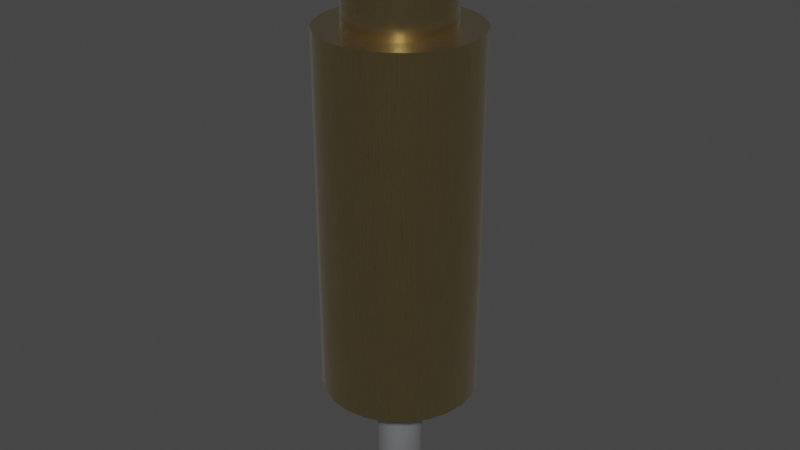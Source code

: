 # Source: 0858-0-15-20-82-14-11-0.blend  (saved by Blender 4.1.23; exported with 4.5.12 LTS)
import bpy
from mathutils import Matrix  # noqa: F401  (used for matrix-valued properties, if any)

bpy.ops.wm.read_factory_settings(use_empty=True)
scene = bpy.context.scene
scene.name = 'Scene'

# ---- collections
col_collection = bpy.data.collections.new('Collection'); scene.collection.children.link(col_collection)

# ---- materials (node trees are filled in below, after node groups)
mat_metal_pins = bpy.data.materials.new('metal_pins')
mat_metal_pins.use_transparent_shadow = False
mat_metal_pins.preview_render_type = 'CUBE'
mat_metal_goldpins_1 = bpy.data.materials.new('metal_goldpins_1')
mat_metal_goldpins_1.alpha_threshold = 0.0
mat_metal_goldpins_1.use_transparent_shadow = False
mat_metal_goldpins_1.preview_render_type = 'CUBE'
mat_metal_goldpins_1.diffuse_color = (0.5, 0.4018, 0.08046, 1.0)
mat_metal_goldpins_1.specular_color = (0.01, 0.05, 0.01)
mat_metal_goldpins_1.roughness = 0.5

# ---- node groups
ng_auto_smooth = bpy.data.node_groups.new('Auto Smooth', 'GeometryNodeTree')
_s = ng_auto_smooth.interface.new_socket(name='Geometry', in_out='OUTPUT', socket_type='NodeSocketGeometry')
_s = ng_auto_smooth.interface.new_socket(name='Geometry', in_out='INPUT', socket_type='NodeSocketGeometry')
_s = ng_auto_smooth.interface.new_socket(name='Angle', in_out='INPUT', socket_type='NodeSocketFloat')
_s.subtype = 'ANGLE'
_s.min_value = 0.0
_s.max_value = 3.142
ng_auto_smooth.is_modifier = True
_N = ng_auto_smooth.nodes; _L = ng_auto_smooth.links
n0 = _N.new('NodeGroupOutput'); n0.name = 'Group Output'; n0.location = (480, -100)
n1 = _N.new('NodeGroupInput'); n1.name = 'Group Input'; n1.location = (-420, -300)
n2 = _N.new('NodeGroupInput'); n2.name = 'Group Input.001'; n2.location = (-60, -100)
n3 = _N.new('GeometryNodeSetShadeSmooth'); n3.name = 'Set Shade Smooth'; n3.location = (120, -100)
n3.domain = 'EDGE'
n4 = _N.new('GeometryNodeSetShadeSmooth'); n4.name = 'Set Shade Smooth.001'; n4.location = (300, -100)
n5 = _N.new('GeometryNodeInputMeshEdgeAngle'); n5.name = 'Edge Angle'; n5.location = (-420, -220)
n6 = _N.new('GeometryNodeInputEdgeSmooth'); n6.name = 'Is Edge Smooth'; n6.location = (-60, -160)
n7 = _N.new('GeometryNodeInputShadeSmooth'); n7.name = 'Is Face Smooth'; n7.location = (-240, -340)
n8 = _N.new('FunctionNodeBooleanMath'); n8.name = 'Boolean Math'; n8.location = (-60, -220)
n9 = _N.new('FunctionNodeCompare'); n9.name = 'Compare'; n9.location = (-240, -180)
n9.operation = 'LESS_EQUAL'
_L.new(n5.outputs[0], n9.inputs[0])
_L.new(n4.outputs[0], n0.inputs[0])
_L.new(n1.outputs[1], n9.inputs[1])
_L.new(n9.outputs[0], n8.inputs[0])
_L.new(n7.outputs[0], n8.inputs[1])
_L.new(n2.outputs[0], n3.inputs[0])
_L.new(n6.outputs[0], n3.inputs[1])
_L.new(n3.outputs[0], n4.inputs[0])
_L.new(n8.outputs[0], n3.inputs[2])
n0.is_active_output = True

# ---- material node trees
mat_metal_pins.use_nodes = True; mat_metal_pins.node_tree.nodes.clear()
_N = mat_metal_pins.node_tree.nodes; _L = mat_metal_pins.node_tree.links
n0 = _N.new('ShaderNodeMapping'); n0.name = 'Mapping'; n0.location = (-1447, -91)
n0.inputs[3].default_value = (4.8, 1.2, 1.1)
n1 = _N.new('ShaderNodeBsdfPrincipled'); n1.name = 'Principled BSDF'; n1.location = (-560, 254)
n1.distribution = 'GGX'
n1.subsurface_method = 'BURLEY'
n1.inputs[1].default_value = 0.7818
n1.inputs[2].default_value = 0.2886
n1.inputs[3].default_value = 1.45
n1.inputs[13].default_value = 0.0
n1.inputs[27].default_value = (0.0, 0.0, 0.0, 1.0)
n1.inputs[28].default_value = 1.0
n2 = _N.new('ShaderNodeOutputMaterial'); n2.name = 'Material Output.002'; n2.location = (-205, 253)
n2.width = 213
n3 = _N.new('ShaderNodeTexNoise'); n3.name = 'Noise Texture.002'; n3.location = (-1228, -73)
n3.inputs[2].default_value = 0.1
n3.inputs[3].default_value = 7.0
n3.inputs[4].default_value = 0.6
n3.inputs[8].default_value = 0.4
n4 = _N.new('ShaderNodeTexCoord'); n4.name = 'Texture Coordinate'; n4.location = (-1636, -116)
n5 = _N.new('ShaderNodeMix'); n5.name = 'Mix.001'; n5.location = (-921, 45)
n5.data_type = 'RGBA'
n5.inputs[6].default_value = (0.9398, 0.9547, 1.0, 1.0)
n5.inputs[7].default_value = (0.13, 0.1259, 0.1359, 1.0)
n6 = _N.new('ShaderNodeBump'); n6.name = 'Bump.001'; n6.location = (-1001, -227)
n6.inputs[0].default_value = 0.05
n6.inputs[1].default_value = 0.01
n6.inputs[2].default_value = 1.0
_L.new(n1.outputs[0], n2.inputs[0])
_L.new(n3.outputs[0], n6.inputs[3])
_L.new(n0.outputs[0], n3.inputs[0])
_L.new(n3.outputs[0], n5.inputs[0])
_L.new(n4.outputs[3], n0.inputs[0])
_L.new(n5.outputs[2], n1.inputs[0])
_L.new(n6.outputs[0], n1.inputs[5])
n2.is_active_output = True
mat_metal_goldpins_1.use_nodes = True; mat_metal_goldpins_1.node_tree.nodes.clear()
_N = mat_metal_goldpins_1.node_tree.nodes; _L = mat_metal_goldpins_1.node_tree.links
n0 = _N.new('ShaderNodeOutputMaterial'); n0.name = 'Material Output'; n0.location = (398, 300)
n1 = _N.new('ShaderNodeBsdfPrincipled'); n1.name = 'Principled BSDF'; n1.location = (108, 300)
n1.distribution = 'GGX'
n1.subsurface_method = 'BURLEY'
n1.inputs[1].default_value = 1.0
n1.inputs[2].default_value = 0.1841
n1.inputs[3].default_value = 1.45
n1.inputs[8].default_value = 1.0
n1.inputs[10].default_value = 0.02727
n1.inputs[13].default_value = 0.475
n1.inputs[20].default_value = 0.2891
n1.inputs[24].default_value = 0.03545
n1.inputs[27].default_value = (0.0, 0.0, 0.0, 1.0)
n1.inputs[28].default_value = 1.0
n2 = _N.new('ShaderNodeMapping'); n2.name = 'Mapping'; n2.location = (-783, 233)
n2.vector_type = 'VECTOR'
n2.inputs[3].default_value = (29.8, 40.0, 1.0)
n3 = _N.new('ShaderNodeTexCoord'); n3.name = 'Texture Coordinate'; n3.location = (-1071, 295)
n4 = _N.new('ShaderNodeTexNoise'); n4.name = 'Noise Texture'; n4.location = (-553, 188)
n4.inputs[3].default_value = 13.2
n4.inputs[4].default_value = 0.8833
n4.inputs[8].default_value = 4.0
n5 = _N.new('ShaderNodeValToRGB'); n5.name = 'ColorRamp'; n5.location = (-286, 264)
while len(n5.color_ramp.elements) > 1: n5.color_ramp.elements.remove(n5.color_ramp.elements[-1])
n5.color_ramp.elements[0].position = 0.3295; n5.color_ramp.elements[0].color = (0.9756, 0.7616, 0.4151, 1.0)
_e = n5.color_ramp.elements.new(0.8); _e.color = (0.2997, 0.2211, 0.05513, 1.0)
n6 = _N.new('ShaderNodeMix'); n6.name = 'Mix'; n6.location = (-62, 180)
n6.data_type = 'RGBA'
n6.inputs[0].default_value = 0.02727
n6.inputs[7].default_value = (0.5518, 0.2626, 0.03915, 1.0)
_L.new(n1.outputs[0], n0.inputs[0])
_L.new(n2.outputs[0], n4.inputs[0])
_L.new(n3.outputs[0], n2.inputs[0])
_L.new(n4.outputs[0], n5.inputs[0])
_L.new(n5.outputs[0], n6.inputs[6])
_L.new(n6.outputs[2], n1.inputs[0])
n0.is_active_output = True

# ---- world
world_world = bpy.data.worlds.new('World'); scene.world = world_world
world_world.use_nodes = True; world_world.node_tree.nodes.clear()
_N = world_world.node_tree.nodes; _L = world_world.node_tree.links
n0 = _N.new('ShaderNodeOutputWorld'); n0.name = 'World Output'; n0.location = (300, 300)
n1 = _N.new('ShaderNodeBackground'); n1.name = 'Background'; n1.location = (10, 300)
n1.inputs[0].default_value = (0.05088, 0.05088, 0.05088, 1.0)
_L.new(n1.outputs[0], n0.inputs[0])
n0.is_active_output = True
world_world.color = (0.05088, 0.05088, 0.05088)
world_world.use_sun_shadow = False
world_world.sun_shadow_jitter_overblur = 0.0

# ---- meshes
me_shape_7_indexedfaceset_002 = bpy.data.meshes.new('SHAPE_7_IndexedFaceSet.002')
me_shape_7_indexedfaceset_002.from_pydata([(0.1313, 0.1313, -1.018), (0.09281, 0.1608, -1.018), (-0.04804, 0.1793, -1.018), (-0.09281, 0.1608, -1.018), (-0.1313, 0.1313, -1.018), (-0.1608, 0.09281, -1.018), (-0.1793, 0.04804, -1.018), (-0.1856, 0.0, -1.018), (-0.1793, -0.04804, -1.018), (-0.1608, -0.09281, -1.018), (-0.09281, -0.1608, -1.018), (-0.04804, -0.1793, -1.018), (0.0, -0.1856, -1.018), (0.04804, -0.1793, -1.018), (0.1313, -0.1313, -1.018), (0.1608, -0.09281, -1.018), (0.0, -0.6252, 0.03937), (0.1618, -0.6039, 0.03937), (0.6039, -0.1618, 0.03937), (0.6252, 0.0, 0.03937), (-0.4421, -0.4421, 2.964), (-0.3126, -0.5414, 2.964), (-0.1618, -0.6039, 2.964), (0.0, -0.6252, 2.964), (0.4421, -0.4421, 2.964), (0.5414, -0.3126, 2.964), (0.6039, 0.1618, 0.03937), (0.5414, 0.3126, 0.03937), (0.4421, 0.4421, 0.03937), (0.3126, 0.5414, 0.03937), (0.0, 0.6252, 0.03937), (-0.1618, 0.6039, 0.03937), (-0.3126, 0.5414, 0.03937), (-0.6039, 0.1618, 0.03937), (-0.6252, 0.0, 2.964), (0.5414, 0.3126, 2.964), (-0.1618, 0.6039, 2.964), (-0.6252, 0.0, 0.03937), (-0.6039, -0.1618, 0.03937), (-0.5414, -0.3126, 0.03937), (-0.4421, -0.4421, 0.03937), (-0.3126, -0.5414, 0.03937), (-0.1618, -0.6039, 0.03937), (0.3126, -0.5414, 0.03937), (0.4421, -0.4421, 0.03937), (0.5414, -0.3126, 0.03937), (0.1618, 0.6039, 0.03937), (-0.4421, 0.4421, 0.03937), (-0.5414, 0.3126, 0.03937), (-0.6039, -0.1618, 2.964), (-0.5414, -0.3126, 2.964), (0.1618, -0.6039, 2.964), (0.3126, -0.5414, 2.964), (0.6039, -0.1618, 2.964), (0.6252, 0.0, 2.964), (0.6039, 0.1618, 2.964), (0.4421, 0.4421, 2.964), (0.3126, 0.5414, 2.964), (0.1618, 0.6039, 2.964), (0.0, 0.6252, 2.964), (-0.3126, 0.5414, 2.964), (-0.4421, 0.4421, 2.964), (-0.5414, 0.3126, 2.964), (-0.6039, 0.1618, 2.964), (0.1793, 0.04804, 0.03937), (0.1313, 0.1313, 0.03937), (0.0, 0.1856, 0.03937), (-0.1856, 0.0, 0.03937), (-0.1793, -0.04804, 0.03937), (-0.1313, -0.1313, 0.03937), (0.0, -0.1856, 0.03937), (0.04804, -0.1793, 0.03937), (0.09281, -0.1608, 0.03937), (0.1313, -0.1313, 0.03937), (0.1608, -0.09281, 0.03937), (0.1793, -0.04804, 0.03937), (0.1793, 0.04804, -1.018), (0.1608, 0.09281, -1.018), (0.04804, 0.1793, -1.018), (0.0, 0.1856, -1.018), (-0.1313, -0.1313, -1.018), (0.09281, -0.1608, -1.018), (0.1793, -0.04804, -1.018), (0.1856, 0.0, -1.018), (0.1856, 0.0, 0.03937), (0.1608, 0.09281, 0.03937), (0.09281, 0.1608, 0.03937), (0.04804, 0.1793, 0.03937), (-0.04804, 0.1793, 0.03937), (-0.09281, 0.1608, 0.03937), (-0.1313, 0.1313, 0.03937), (-0.1608, 0.09281, 0.03937), (-0.1793, 0.04804, 0.03937), (-0.1608, -0.09281, 0.03937), (-0.09281, -0.1608, 0.03937), (-0.04804, -0.1793, 0.03937), (-0.2959, -0.2959, 2.964), (-0.2092, -0.3624, 2.964), (-0.1083, -0.4042, 2.964), (-1.293e-09, -0.4185, 2.964), (0.2959, -0.2959, 2.964), (0.3624, -0.2092, 2.964), (-0.4185, 4.526e-09, 2.964), (0.3624, 0.2092, 2.964), (-0.1083, 0.4042, 2.964), (-0.4042, -0.1083, 2.964), (-0.3624, -0.2092, 2.964), (0.1083, -0.4042, 2.964), (0.2092, -0.3624, 2.964), (0.4042, -0.1083, 2.964), (0.4185, 4.526e-09, 2.964), (0.4042, 0.1083, 2.964), (0.2959, 0.2959, 2.964), (0.2092, 0.3624, 2.964), (0.1083, 0.4042, 2.964), (-1.293e-09, 0.4185, 2.964), (-0.2092, 0.3624, 2.964), (-0.2959, 0.2959, 2.964), (-0.3624, 0.2092, 2.964), (-0.4042, 0.1083, 2.964), (-0.2724, -0.3046, 3.586), (-0.2959, -0.2959, 3.541), (-0.3046, -0.2724, 3.586), (-0.2237, -0.342, 3.586), (-0.1843, -0.3647, 3.586), (-0.2092, -0.3624, 3.541), (-0.1276, -0.3882, 3.586), (-0.08361, -0.4, 3.586), (-0.1083, -0.4042, 3.541), (-0.02276, -0.408, 3.586), (0.02276, -0.408, 3.586), (-1.293e-09, -0.4185, 3.541), (0.3046, -0.2724, 3.586), (0.2959, -0.2959, 3.541), (0.2724, -0.3046, 3.586), (0.342, -0.2237, 3.586), (0.3647, -0.1843, 3.586), (0.3624, -0.2092, 3.541), (-0.408, -0.02276, 3.586), (-0.4185, 4.526e-09, 3.541), (-0.408, 0.02276, 3.586), (0.3647, 0.1843, 3.586), (0.342, 0.2237, 3.586), (0.3624, 0.2092, 3.541), (-0.1276, 0.3882, 3.586), (-0.1083, 0.4042, 3.541), (-0.08361, 0.4, 3.586), (-0.3882, -0.1276, 3.586), (-0.4042, -0.1083, 3.541), (-0.4, -0.08361, 3.586), (-0.3647, -0.1843, 3.586), (-0.342, -0.2237, 3.586), (-0.3624, -0.2092, 3.541), (0.1276, -0.3882, 3.586), (0.1083, -0.4042, 3.541), (0.08361, -0.4, 3.586), (0.1843, -0.3647, 3.586), (0.2237, -0.342, 3.586), (0.2092, -0.3624, 3.541), (0.4, -0.08361, 3.586), (0.4042, -0.1083, 3.541), (0.3882, -0.1276, 3.586), (0.408, -0.02276, 3.586), (0.408, 0.02276, 3.586), (0.4185, 4.526e-09, 3.541), (0.4, 0.08361, 3.586), (0.3882, 0.1276, 3.586), (0.4042, 0.1083, 3.541), (0.2959, 0.2959, 3.541), (0.3046, 0.2724, 3.586), (0.2724, 0.3046, 3.586), (0.2237, 0.342, 3.586), (0.1843, 0.3647, 3.586), (0.2092, 0.3624, 3.541), (0.1276, 0.3882, 3.586), (0.08361, 0.4, 3.586), (0.1083, 0.4042, 3.541), (0.02276, 0.408, 3.586), (-0.02276, 0.408, 3.586), (-1.293e-09, 0.4185, 3.541), (-0.2237, 0.342, 3.586), (-0.2092, 0.3624, 3.541), (-0.1843, 0.3647, 3.586), (-0.2724, 0.3046, 3.586), (-0.3046, 0.2724, 3.586), (-0.2959, 0.2959, 3.541), (-0.3624, 0.2092, 3.541), (-0.342, 0.2237, 3.586), (-0.3647, 0.1843, 3.586), (-0.3882, 0.1276, 3.586), (-0.4, 0.08361, 3.586), (-0.4042, 0.1083, 3.541), (-0.269, -0.2368, 3.732), (-0.2498, -0.2174, 3.765), (-0.2174, -0.2498, 3.765), (-0.2368, -0.269, 3.732), (-0.1986, -0.2984, 3.732), (-0.185, -0.2746, 3.765), (-0.1453, -0.2975, 3.765), (-0.1591, -0.3211, 3.732), (-0.07059, -0.3514, 3.732), (-0.1146, -0.3396, 3.732), (-0.1076, -0.3131, 3.765), (-0.06339, -0.325, 3.765), (0.02276, -0.3577, 3.732), (-0.02276, -0.3577, 3.732), (-0.02289, -0.3303, 3.765), (0.02289, -0.3303, 3.765), (0.2368, -0.269, 3.732), (0.2174, -0.2498, 3.765), (0.2498, -0.2174, 3.765), (0.269, -0.2368, 3.732), (0.3211, -0.1591, 3.732), (0.2984, -0.1986, 3.732), (0.2746, -0.185, 3.765), (0.2975, -0.1453, 3.765), (-0.3303, 0.02289, 3.765), (-0.3303, -0.02289, 3.765), (-0.3577, -0.02276, 3.732), (-0.3577, 0.02276, 3.732), (0.3211, 0.1591, 3.732), (0.2975, 0.1453, 3.765), (0.2746, 0.185, 3.765), (0.2984, 0.1986, 3.732), (-0.1146, 0.3396, 3.732), (-0.07059, 0.3514, 3.732), (-0.06339, 0.325, 3.765), (-0.1076, 0.3131, 3.765), (-0.3514, -0.07059, 3.732), (-0.325, -0.06339, 3.765), (-0.3131, -0.1076, 3.765), (-0.3396, -0.1146, 3.732), (-0.2984, -0.1986, 3.732), (-0.3211, -0.1591, 3.732), (-0.2975, -0.1453, 3.765), (-0.2746, -0.185, 3.765), (0.07059, -0.3514, 3.732), (0.06339, -0.325, 3.765), (0.1076, -0.3131, 3.765), (0.1146, -0.3396, 3.732), (0.1986, -0.2984, 3.732), (0.1591, -0.3211, 3.732), (0.1453, -0.2975, 3.765), (0.185, -0.2746, 3.765), (0.3396, -0.1146, 3.732), (0.3131, -0.1076, 3.765), (0.325, -0.06339, 3.765), (0.3514, -0.07059, 3.732), (0.3577, 0.02276, 3.732), (0.3577, -0.02276, 3.732), (0.3303, -0.02289, 3.765), (0.3303, 0.02289, 3.765), (0.3396, 0.1146, 3.732), (0.3514, 0.07059, 3.732), (0.325, 0.06339, 3.765), (0.3131, 0.1076, 3.765), (0.269, 0.2368, 3.732), (0.2498, 0.2174, 3.765), (0.2174, 0.2498, 3.765), (0.2368, 0.269, 3.732), (0.1591, 0.3211, 3.732), (0.1986, 0.2984, 3.732), (0.185, 0.2746, 3.765), (0.1453, 0.2975, 3.765), (0.1146, 0.3396, 3.732), (0.1076, 0.3131, 3.765), (0.06339, 0.325, 3.765), (0.07059, 0.3514, 3.732), (-0.02276, 0.3577, 3.732), (0.02276, 0.3577, 3.732), (0.02289, 0.3303, 3.765), (-0.02289, 0.3303, 3.765), (-0.1986, 0.2984, 3.732), (-0.1591, 0.3211, 3.732), (-0.1453, 0.2975, 3.765), (-0.185, 0.2746, 3.765), (-0.269, 0.2368, 3.732), (-0.2368, 0.269, 3.732), (-0.2174, 0.2498, 3.765), (-0.2498, 0.2174, 3.765), (-0.2984, 0.1986, 3.732), (-0.2746, 0.185, 3.765), (-0.2975, 0.1453, 3.765), (-0.3211, 0.1591, 3.732), (-0.3514, 0.07059, 3.732), (-0.3396, 0.1146, 3.732), (-0.3131, 0.1076, 3.765), (-0.325, 0.06339, 3.765), (-0.1827, -0.1503, 3.821), (-0.1382, -0.1382, 3.833), (-0.1503, -0.1827, 3.821), (-0.09792, -0.2154, 3.821), (-0.1376, -0.1925, 3.821), (-0.09775, -0.1693, 3.833), (-0.03884, -0.2334, 3.821), (-0.08306, -0.2215, 3.821), (-0.0506, -0.1888, 3.833), (0.02289, -0.2355, 3.821), (-0.02289, -0.2355, 3.821), (-1.63e-09, -0.1955, 3.833), (0.1503, -0.1827, 3.821), (0.1382, -0.1382, 3.833), (0.1827, -0.1503, 3.821), (0.2154, -0.09792, 3.821), (0.1925, -0.1376, 3.821), (0.1693, -0.09775, 3.833), (-0.2355, 0.02289, 3.821), (-0.1955, 4.191e-09, 3.833), (-0.2355, -0.02289, 3.821), (0.2154, 0.09792, 3.821), (0.1693, 0.09775, 3.833), (0.1925, 0.1376, 3.821), (-0.08306, 0.2215, 3.821), (-0.03884, 0.2334, 3.821), (-0.0506, 0.1888, 3.833), (-0.2334, -0.03884, 3.821), (-0.1888, -0.0506, 3.833), (-0.2215, -0.08306, 3.821), (-0.2154, -0.09792, 3.821), (-0.1693, -0.09775, 3.833), (-0.1925, -0.1376, 3.821), (0.03884, -0.2334, 3.821), (0.0506, -0.1888, 3.833), (0.08306, -0.2215, 3.821), (0.1376, -0.1925, 3.821), (0.09792, -0.2154, 3.821), (0.09775, -0.1693, 3.833), (0.2215, -0.08306, 3.821), (0.1888, -0.0506, 3.833), (0.2334, -0.03884, 3.821), (0.2355, 0.02289, 3.821), (0.2355, -0.02289, 3.821), (0.1955, 4.191e-09, 3.833), (0.2215, 0.08306, 3.821), (0.2334, 0.03884, 3.821), (0.1888, 0.0506, 3.833), (0.1503, 0.1827, 3.821), (0.1827, 0.1503, 3.821), (0.1382, 0.1382, 3.833), (0.09792, 0.2154, 3.821), (0.1376, 0.1925, 3.821), (0.09775, 0.1693, 3.833), (0.08306, 0.2215, 3.821), (0.0506, 0.1888, 3.833), (0.03884, 0.2334, 3.821), (-0.02289, 0.2355, 3.821), (0.02289, 0.2355, 3.821), (-1.63e-09, 0.1955, 3.833), (-0.09792, 0.2154, 3.821), (-0.09775, 0.1693, 3.833), (-0.1376, 0.1925, 3.821), (-0.1827, 0.1503, 3.821), (-0.1503, 0.1827, 3.821), (-0.1382, 0.1382, 3.833), (-0.2154, 0.09792, 3.821), (-0.1925, 0.1376, 3.821), (-0.1693, 0.09775, 3.833), (-0.2334, 0.03884, 3.821), (-0.2215, 0.08306, 3.821), (-0.1888, 0.0506, 3.833)], [], [(14, 13, 81), (76, 15, 82), (76, 82, 83), (1, 78, 79), (0, 76, 77), (0, 79, 2), (0, 2, 3), (0, 3, 4), (0, 4, 5), (0, 5, 6), (0, 6, 7), (0, 7, 8), (0, 8, 9), (0, 9, 80), (0, 80, 10), (0, 10, 11), (0, 11, 12), (0, 12, 13), (0, 14, 15), (0, 15, 76), (0, 13, 14), (0, 1, 79), (18, 54, 19), (18, 53, 54), (45, 25, 53), (45, 53, 18), (44, 52, 24), (44, 24, 25), (44, 25, 45), (43, 52, 44), (17, 23, 51), (17, 51, 52), (17, 52, 43), (16, 23, 17), (42, 22, 23), (42, 23, 16), (41, 21, 22), (41, 22, 42), (40, 20, 21), (40, 21, 41), (39, 50, 20), (39, 20, 40), (38, 49, 50), (38, 50, 39), (37, 34, 49), (37, 49, 38), (37, 63, 34), (33, 63, 37), (48, 61, 62), (48, 62, 63), (48, 63, 33), (47, 60, 61), (47, 61, 48), (32, 60, 47), (31, 36, 60), (31, 60, 32), (30, 59, 36), (30, 36, 31), (46, 57, 58), (46, 58, 59), (46, 59, 30), (29, 57, 46), (28, 56, 57), (28, 57, 29), (27, 35, 56), (27, 56, 28), (26, 55, 35), (26, 35, 27), (19, 54, 55), (19, 55, 26), (43, 16, 17), (48, 37, 38), (48, 38, 39), (48, 39, 40), (48, 33, 37), (19, 41, 42), (19, 42, 16), (19, 43, 44), (19, 44, 45), (19, 45, 18), (19, 16, 43), (46, 30, 31), (28, 40, 41), (28, 19, 26), (28, 26, 27), (28, 29, 46), (28, 31, 32), (28, 32, 47), (28, 47, 48), (28, 48, 40), (28, 41, 19), (28, 46, 31), (53, 25, 101, 109), (25, 24, 100, 101), (49, 34, 102, 105), (60, 36, 104, 116), (57, 56, 112, 113), (51, 23, 99, 107), (55, 54, 110, 111), (20, 50, 106, 96), (36, 59, 115, 104), (62, 61, 117, 118), (52, 51, 107, 108), (34, 63, 119, 102), (63, 62, 118, 119), (56, 35, 103, 112), (23, 22, 98, 99), (50, 49, 105, 106), (22, 21, 97, 98), (24, 52, 108, 100), (54, 53, 109, 110), (58, 57, 113, 114), (61, 60, 116, 117), (21, 20, 96, 97), (64, 83, 84), (64, 76, 83), (85, 77, 76), (85, 76, 64), (65, 0, 77), (65, 77, 85), (86, 1, 0), (86, 0, 65), (87, 78, 1), (87, 79, 78), (87, 1, 86), (66, 79, 87), (88, 2, 79), (88, 79, 66), (89, 3, 2), (89, 2, 88), (90, 4, 3), (90, 3, 89), (91, 5, 4), (91, 4, 90), (92, 6, 5), (92, 7, 6), (92, 5, 91), (67, 7, 92), (67, 8, 7), (68, 8, 67), (93, 8, 68), (93, 9, 8), (69, 9, 93), (69, 80, 9), (94, 80, 69), (94, 10, 80), (94, 11, 10), (95, 11, 94), (95, 12, 11), (70, 12, 95), (71, 12, 70), (71, 13, 12), (72, 13, 71), (72, 81, 13), (73, 81, 72), (73, 14, 81), (74, 14, 73), (74, 15, 14), (75, 15, 74), (75, 82, 15), (84, 83, 82), (84, 82, 75), (73, 72, 71), (64, 75, 74), (64, 84, 75), (86, 66, 87), (65, 85, 64), (65, 88, 66), (65, 89, 88), (65, 90, 89), (65, 91, 90), (65, 92, 91), (65, 67, 92), (65, 68, 67), (65, 93, 68), (65, 69, 93), (65, 94, 69), (65, 95, 94), (65, 70, 95), (65, 71, 70), (65, 74, 73), (65, 64, 74), (65, 73, 71), (65, 66, 86), (165, 163, 248, 253), (187, 184, 276, 280), (156, 153, 239, 241), (98, 97, 125, 128), (197, 194, 290, 292), (150, 147, 231, 233), (161, 136, 212, 244), (129, 127, 200, 205), (140, 190, 284, 219), (162, 159, 247, 249), (106, 105, 148, 152), (174, 172, 260, 264), (126, 124, 199, 201), (155, 130, 204, 236), (105, 102, 139, 148), (183, 180, 272, 277), (122, 151, 232, 192), (109, 101, 137, 160), (177, 175, 267, 269), (169, 142, 223, 256), (135, 132, 211, 213), (182, 144, 224, 273), (59, 58, 114, 115), (35, 55, 111, 103), (146, 178, 268, 225), (115, 114, 176, 179), (99, 98, 128, 131), (101, 100, 133, 137), (149, 138, 218, 228), (118, 117, 185, 186), (96, 106, 152, 121), (100, 108, 158, 133), (117, 116, 181, 185), (103, 111, 167, 143), (134, 157, 240, 208), (116, 104, 145, 181), (114, 113, 173, 176), (104, 115, 179, 145), (113, 112, 168, 173), (189, 188, 283, 285), (110, 109, 160, 164), (123, 120, 195, 196), (119, 118, 186, 191), (108, 107, 154, 158), (102, 119, 191, 139), (107, 99, 131, 154), (141, 166, 252, 220), (171, 170, 259, 261), (262, 258, 336, 340), (286, 282, 354, 358), (250, 246, 329, 331), (202, 198, 291, 295), (326, 322, 299, 296, 293, 289, 319, 316, 307, 359, 356, 353, 349, 314, 347, 343, 341, 338, 310, 335, 332, 328, 305, 301), (242, 238, 323, 325), (216, 287, 357, 306), (237, 207, 297, 321), (257, 222, 311, 337), (254, 251, 330, 334), (234, 230, 317, 318), (270, 266, 344, 346), (206, 203, 294, 298), (214, 210, 302, 304), (229, 217, 308, 315), (281, 279, 351, 355), (193, 235, 320, 288), (245, 215, 303, 327), (278, 275, 350, 352), (226, 271, 345, 313), (209, 243, 324, 300), (274, 227, 312, 348), (111, 110, 164, 167), (112, 103, 143, 168), (221, 255, 333, 309), (265, 263, 339, 342), (120, 121, 122), (123, 124, 125), (126, 127, 128), (129, 130, 131), (132, 133, 134), (135, 136, 137), (138, 139, 140), (141, 142, 143), (144, 145, 146), (147, 148, 149), (150, 151, 152), (153, 154, 155), (156, 157, 158), (159, 160, 161), (162, 163, 164), (165, 166, 167), (168, 169, 170), (171, 172, 173), (174, 175, 176), (177, 178, 179), (180, 181, 182), (183, 184, 185), (186, 187, 188), (189, 190, 191), (192, 193, 194, 195), (196, 197, 198, 199), (200, 201, 202, 203), (204, 205, 206, 207), (208, 209, 210, 211), (212, 213, 214, 215), (216, 217, 218, 219), (220, 221, 222, 223), (224, 225, 226, 227), (228, 229, 230, 231), (232, 233, 234, 235), (236, 237, 238, 239), (240, 241, 242, 243), (244, 245, 246, 247), (248, 249, 250, 251), (252, 253, 254, 255), (256, 257, 258, 259), (260, 261, 262, 263), (264, 265, 266, 267), (268, 269, 270, 271), (272, 273, 274, 275), (276, 277, 278, 279), (280, 281, 282, 283), (284, 285, 286, 287), (288, 289, 290), (291, 292, 293), (294, 295, 296), (297, 298, 299), (300, 301, 302), (303, 304, 305), (306, 307, 308), (309, 310, 311), (312, 313, 314), (315, 316, 317), (318, 319, 320), (321, 322, 323), (324, 325, 326), (327, 328, 329), (330, 331, 332), (333, 334, 335), (336, 337, 338), (339, 340, 341), (342, 343, 344), (345, 346, 347), (348, 349, 350), (351, 352, 353), (354, 355, 356), (357, 358, 359), (132, 135, 137, 133), (120, 123, 125, 121), (124, 126, 128, 125), (127, 129, 131, 128), (147, 150, 152, 148), (153, 156, 158, 154), (170, 171, 173, 168), (174, 264, 267, 175), (175, 177, 179, 176), (134, 208, 211, 132), (159, 162, 164, 160), (224, 144, 146, 225), (188, 189, 191, 186), (163, 165, 167, 164), (177, 269, 268, 178), (260, 172, 171, 261), (180, 183, 185, 181), (172, 174, 176, 173), (259, 170, 169, 256), (141, 220, 223, 142), (184, 187, 186, 185), (252, 166, 165, 253), (162, 249, 248, 163), (157, 134, 133, 158), (130, 155, 154, 131), (138, 149, 148, 139), (136, 161, 160, 137), (151, 122, 121, 152), (142, 169, 168, 143), (178, 146, 145, 179), (166, 141, 143, 167), (139, 191, 190, 140), (144, 182, 181, 145), (183, 277, 276, 184), (240, 157, 156, 241), (155, 236, 239, 153), (195, 120, 122, 192), (284, 190, 189, 285), (187, 280, 283, 188), (232, 151, 150, 233), (149, 228, 231, 147), (247, 159, 161, 244), (135, 213, 212, 136), (204, 130, 129, 205), (126, 201, 200, 127), (210, 214, 213, 211), (194, 197, 196, 195), (198, 202, 201, 199), (203, 206, 205, 200), (230, 234, 233, 231), (238, 242, 241, 239), (258, 262, 261, 259), (317, 230, 229, 315), (266, 270, 269, 267), (330, 251, 250, 331), (246, 250, 249, 247), (245, 327, 329, 246), (282, 286, 285, 283), (251, 254, 253, 248), (262, 340, 339, 263), (294, 203, 202, 295), (275, 278, 277, 272), (263, 265, 264, 260), (323, 238, 237, 321), (206, 298, 297, 207), (279, 281, 280, 276), (308, 217, 216, 306), (286, 358, 357, 287), (243, 209, 208, 240), (207, 237, 236, 204), (217, 229, 228, 218), (215, 245, 244, 212), (235, 193, 192, 232), (222, 257, 256, 223), (271, 226, 225, 268), (255, 221, 220, 252), (219, 284, 287, 216), (227, 274, 273, 224), (351, 279, 278, 352), (274, 348, 350, 275), (291, 198, 197, 292), (193, 288, 290, 194), (242, 325, 324, 243), (265, 342, 344, 266), (311, 222, 221, 309), (254, 334, 333, 255), (303, 215, 214, 304), (209, 300, 302, 210), (312, 227, 226, 313), (270, 346, 345, 271), (199, 124, 123, 196), (182, 273, 272, 180), (218, 138, 140, 219), (301, 305, 304, 302), (289, 293, 292, 290), (293, 296, 295, 291), (296, 299, 298, 294), (316, 319, 318, 317), (322, 326, 325, 323), (338, 341, 340, 336), (343, 347, 346, 344), (328, 332, 331, 329), (356, 359, 358, 354), (332, 335, 334, 330), (349, 353, 352, 350), (341, 343, 342, 339), (353, 356, 355, 351), (326, 301, 300, 324), (299, 322, 321, 297), (307, 316, 315, 308), (305, 328, 327, 303), (319, 289, 288, 320), (310, 338, 337, 311), (347, 314, 313, 345), (335, 310, 309, 333), (306, 357, 359, 307), (314, 349, 348, 312), (320, 235, 234, 318), (281, 355, 354, 282), (336, 258, 257, 337), (97, 96, 121, 125)])
me_shape_7_indexedfaceset_002.polygons.foreach_set('use_smooth', [True] * 451)
me_shape_7_indexedfaceset_002.polygons.foreach_set('material_index', [0, 0, 0, 0, 0, 0, 0, 0, 0, 0, 0, 0, 0, 0, 0, 0, 0, 0, 0, 0, 0, 0, 1, 1, 1, 1, 1, 1, 1, 1, 1, 1, 1, 1, 1, 1, 1, 1, 1, 1, 1, 1, 1, 1, 1, 1, 1, 1, 1, 1, 1, 1, 1, 1, 1, 1, 1, 1, 1, 1, 1, 1, 1, 1, 1, 1, 1, 1, 1, 1, 1, 1, 1, 1, 1, 1, 1, 1, 1, 1, 1, 1, 1, 1, 1, 1, 1, 1, 1, 1, 1, 1, 1, 1, 1, 1, 1, 1, 1, 1, 1, 1, 1, 1, 1, 1, 1, 1, 1, 1, 1, 1, 1, 1, 0, 0, 0, 0, 0, 0, 0, 0, 0, 0, 0, 0, 0, 0, 0, 0, 0, 0, 0, 0, 0, 0, 0, 0, 0, 0, 0, 0, 0, 0, 0, 0, 0, 0, 0, 0, 0, 0, 0, 0, 0, 0, 0, 0, 0, 0, 0, 0, 0, 0, 0, 0, 0, 0, 0, 0, 0, 0, 0, 0, 0, 0, 0, 0, 0, 0, 0, 0, 0, 0, 1, 1, 1, 1, 1, 1, 1, 1, 1, 1, 1, 1, 1, 1, 1, 1, 1, 1, 1, 1, 1, 1, 1, 1, 1, 1, 1, 1, 1, 1, 1, 1, 1, 1, 1, 1, 1, 1, 1, 1, 1, 1, 1, 1, 1, 1, 1, 1, 1, 1, 1, 1, 1, 1, 1, 1, 1, 1, 1, 1, 1, 1, 1, 1, 1, 1, 1, 1, 1, 1, 1, 1, 1, 1, 1, 1, 1, 1, 1, 1, 1, 1, 1, 1, 1, 1, 1, 1, 1, 1, 1, 1, 1, 1, 1, 1, 1, 1, 1, 1, 1, 1, 1, 1, 1, 1, 1, 1, 1, 1, 1, 1, 1, 1, 1, 1, 1, 1, 1, 1, 1, 1, 1, 1, 1, 1, 1, 1, 1, 1, 1, 1, 1, 1, 1, 1, 1, 1, 1, 1, 1, 1, 1, 1, 1, 1, 1, 1, 1, 1, 1, 1, 1, 1, 1, 1, 1, 1, 1, 1, 1, 1, 1, 1, 1, 1, 1, 1, 1, 1, 1, 1, 1, 1, 1, 1, 1, 1, 1, 1, 1, 1, 1, 1, 1, 1, 1, 1, 1, 1, 1, 1, 1, 1, 1, 1, 1, 1, 1, 1, 1, 1, 1, 1, 1, 1, 1, 1, 1, 1, 1, 1, 1, 1, 1, 1, 1, 1, 1, 1, 1, 1, 1, 1, 1, 1, 1, 1, 1, 1, 1, 1, 1, 1, 1, 1, 1, 1, 1, 1, 1, 1, 1, 1, 1, 1, 1, 1, 1, 1, 1, 1, 1, 1, 1, 1, 1, 1, 1, 1, 1, 1, 1, 1, 1, 1, 1])
_uv = me_shape_7_indexedfaceset_002.uv_layers.new(name='UVMap')
_uv.uv.foreach_set('vector', [0.8536, 0.1464, 0.6294, 0.01704, 0.75, 0.06699, 0.983, 0.6294, 0.933, 0.25, 0.983, 0.3706, 0.983, 0.6294, 0.983, 0.3706, 1.0, 0.5, 0.75, 0.933, 0.6294, 0.983, 0.5, 1.0, 0.8536, 0.8536, 0.983, 0.6294, 0.933, 0.75, 0.8536, 0.8536, 0.5, 1.0, 0.3706, 0.983, 0.8536, 0.8536, 0.3706, 0.983, 0.25, 0.933, 0.8536, 0.8536, 0.25, 0.933, 0.1464, 0.8536, 0.8536, 0.8536, 0.1464, 0.8536, 0.06699, 0.75, 0.8536, 0.8536, 0.06699, 0.75, 0.01704, 0.6294, 0.8536, 0.8536, 0.01704, 0.6294, 0.0, 0.5, 0.8536, 0.8536, 0.0, 0.5, 0.01704, 0.3706, 0.8536, 0.8536, 0.01704, 0.3706, 0.06699, 0.25, 0.8536, 0.8536, 0.06699, 0.25, 0.1464, 0.1464, 0.8536, 0.8536, 0.1464, 0.1464, 0.25, 0.06699, 0.8536, 0.8536, 0.25, 0.06699, 0.3706, 0.01704, 0.8536, 0.8536, 0.3706, 0.01704, 0.5, 0.0, 0.8536, 0.8536, 0.5, 0.0, 0.6294, 0.01704, 0.8536, 0.8536, 0.8536, 0.1464, 0.933, 0.25, 0.8536, 0.8536, 0.933, 0.25, 0.983, 0.6294, 0.8536, 0.8536, 0.6294, 0.01704, 0.8536, 0.1464, 0.8536, 0.8536, 0.75, 0.933, 0.5, 1.0, 0.0, 0.983, 1.0, 1.0, 0.0, 1.0, 0.0, 0.983, 1.0, 0.983, 1.0, 1.0, 0.0, 0.933, 1.0, 0.933, 1.0, 0.983, 0.0, 0.933, 1.0, 0.983, 0.0, 0.983, 0.0, 0.8536, 1.0, 0.75, 1.0, 0.8536, 0.0, 0.8536, 1.0, 0.8536, 1.0, 0.933, 0.0, 0.8536, 1.0, 0.933, 0.0, 0.933, 0.0, 0.75, 1.0, 0.75, 0.0, 0.8536, 0.0, 0.6294, 1.0, 0.5, 1.0, 0.6294, 0.0, 0.6294, 1.0, 0.6294, 1.0, 0.75, 0.0, 0.6294, 1.0, 0.75, 0.0, 0.75, 0.0, 0.5, 1.0, 0.5, 0.0, 0.6294, 0.0, 0.3706, 1.0, 0.3706, 1.0, 0.5, 0.0, 0.3706, 1.0, 0.5, 0.0, 0.5, 0.0, 0.25, 1.0, 0.25, 1.0, 0.3706, 0.0, 0.25, 1.0, 0.3706, 0.0, 0.3706, 0.0, 0.1464, 1.0, 0.1464, 1.0, 0.25, 0.0, 0.1464, 1.0, 0.25, 0.0, 0.25, 0.0, 0.06699, 1.0, 0.06699, 1.0, 0.1464, 0.0, 0.06699, 1.0, 0.1464, 0.0, 0.1464, 0.0, 0.01704, 1.0, 0.01704, 1.0, 0.06699, 0.0, 0.01704, 1.0, 0.06699, 0.0, 0.06699, 0.0, 0.0, 1.0, 0.0, 1.0, 0.01704, 0.0, 0.0, 1.0, 0.01704, 0.0, 0.01704, 0.0, 0.0, 1.0, 0.01704, 1.0, 0.0, 0.0, 0.01704, 1.0, 0.01704, 0.0, 0.0, 0.0, 0.06699, 1.0, 0.1464, 1.0, 0.06699, 0.0, 0.06699, 1.0, 0.06699, 1.0, 0.01704, 0.0, 0.06699, 1.0, 0.01704, 0.0, 0.01704, 0.0, 0.1464, 1.0, 0.25, 1.0, 0.1464, 0.0, 0.1464, 1.0, 0.1464, 0.0, 0.06699, 0.0, 0.25, 1.0, 0.25, 0.0, 0.1464, 0.0, 0.3706, 1.0, 0.3706, 1.0, 0.25, 0.0, 0.3706, 1.0, 0.25, 0.0, 0.25, 0.0, 0.5, 1.0, 0.5, 1.0, 0.3706, 0.0, 0.5, 1.0, 0.3706, 0.0, 0.3706, 0.0, 0.6294, 1.0, 0.75, 1.0, 0.6294, 0.0, 0.6294, 1.0, 0.6294, 1.0, 0.5, 0.0, 0.6294, 1.0, 0.5, 0.0, 0.5, 0.0, 0.75, 1.0, 0.75, 0.0, 0.6294, 0.0, 0.8536, 1.0, 0.8536, 1.0, 0.75, 0.0, 0.8536, 1.0, 0.75, 0.0, 0.75, 0.0, 0.933, 1.0, 0.933, 1.0, 0.8536, 0.0, 0.933, 1.0, 0.8536, 0.0, 0.8536, 0.0, 0.983, 1.0, 0.983, 1.0, 0.933, 0.0, 0.983, 1.0, 0.933, 0.0, 0.933, 0.0, 1.0, 1.0, 1.0, 1.0, 0.983, 0.0, 1.0, 1.0, 0.983, 0.0, 0.983, 0.75, 0.06699, 0.5, 0.0, 0.6294, 0.01704, 0.06699, 0.75, 0.0, 0.5, 0.01704, 0.3706, 0.06699, 0.75, 0.01704, 0.3706, 0.06699, 0.25, 0.06699, 0.75, 0.06699, 0.25, 0.1464, 0.1464, 0.06699, 0.75, 0.01704, 0.6294, 0.0, 0.5, 1.0, 0.5, 0.25, 0.06699, 0.3706, 0.01704, 1.0, 0.5, 0.3706, 0.01704, 0.5, 0.0, 1.0, 0.5, 0.75, 0.06699, 0.8536, 0.1464, 1.0, 0.5, 0.8536, 0.1464, 0.933, 0.25, 1.0, 0.5, 0.933, 0.25, 0.983, 0.3706, 1.0, 0.5, 0.5, 0.0, 0.75, 0.06699, 0.6294, 0.983, 0.5, 1.0, 0.3706, 0.983, 0.8536, 0.8536, 0.1464, 0.1464, 0.25, 0.06699, 0.8536, 0.8536, 1.0, 0.5, 0.983, 0.6294, 0.8536, 0.8536, 0.983, 0.6294, 0.933, 0.75, 0.8536, 0.8536, 0.75, 0.933, 0.6294, 0.983, 0.8536, 0.8536, 0.3706, 0.983, 0.25, 0.933, 0.8536, 0.8536, 0.25, 0.933, 0.1464, 0.8536, 0.8536, 0.8536, 0.1464, 0.8536, 0.06699, 0.75, 0.8536, 0.8536, 0.06699, 0.75, 0.1464, 0.1464, 0.8536, 0.8536, 0.25, 0.06699, 1.0, 0.5, 0.8536, 0.8536, 0.6294, 0.983, 0.3706, 0.983, 1.0, 0.983, 1.0, 0.933, 1.0, 0.933, 1.0, 0.983, 1.0, 0.933, 1.0, 0.8536, 1.0, 0.8536, 1.0, 0.933, 1.0, 0.01704, 1.0, 0.0, 1.0, 0.0, 1.0, 0.01704, 1.0, 0.25, 1.0, 0.3706, 1.0, 0.3706, 1.0, 0.25, 1.0, 0.75, 1.0, 0.8536, 1.0, 0.8536, 1.0, 0.75, 1.0, 0.6294, 1.0, 0.5, 1.0, 0.5, 1.0, 0.6294, 1.0, 0.983, 1.0, 1.0, 1.0, 1.0, 1.0, 0.983, 1.0, 0.1464, 1.0, 0.06699, 1.0, 0.06699, 1.0, 0.1464, 1.0, 0.3706, 1.0, 0.5, 1.0, 0.5, 1.0, 0.3706, 1.0, 0.06699, 1.0, 0.1464, 1.0, 0.1464, 1.0, 0.06699, 1.0, 0.75, 1.0, 0.6294, 1.0, 0.6294, 1.0, 0.75, 1.0, 0.0, 1.0, 0.01704, 1.0, 0.01704, 1.0, 0.0, 1.0, 0.01704, 1.0, 0.06699, 1.0, 0.06699, 1.0, 0.01704, 1.0, 0.8536, 1.0, 0.933, 1.0, 0.933, 1.0, 0.8536, 1.0, 0.5, 1.0, 0.3706, 1.0, 0.3706, 1.0, 0.5, 1.0, 0.06699, 1.0, 0.01704, 1.0, 0.01704, 1.0, 0.06699, 1.0, 0.3706, 1.0, 0.25, 1.0, 0.25, 1.0, 0.3706, 1.0, 0.8536, 1.0, 0.75, 1.0, 0.75, 1.0, 0.8536, 1.0, 1.0, 1.0, 0.983, 1.0, 0.983, 1.0, 1.0, 1.0, 0.6294, 1.0, 0.75, 1.0, 0.75, 1.0, 0.6294, 1.0, 0.1464, 1.0, 0.25, 1.0, 0.25, 1.0, 0.1464, 1.0, 0.25, 1.0, 0.1464, 1.0, 0.1464, 1.0, 0.25, 1.0, 0.983, 0.0, 1.0, 1.0, 1.0, 1.0, 0.983, 0.0, 0.983, 0.0, 1.0, 1.0, 0.933, 0.0, 0.933, 0.0, 0.983, 1.0, 0.933, 0.0, 0.983, 1.0, 0.983, 1.0, 0.8536, 0.0, 0.8536, 0.0, 0.933, 1.0, 0.8536, 0.0, 0.933, 1.0, 0.933, 1.0, 0.75, 0.0, 0.75, 0.0, 0.8536, 1.0, 0.75, 0.0, 0.8536, 1.0, 0.8536, 1.0, 0.6294, 0.0, 0.6294, 0.0, 0.75, 1.0, 0.6294, 0.0, 0.5, 0.0, 0.6294, 1.0, 0.6294, 0.0, 0.75, 1.0, 0.75, 1.0, 0.5, 0.0, 0.5, 1.0, 0.6294, 1.0, 0.3706, 0.0, 0.3706, 0.0, 0.5, 1.0, 0.3706, 0.0, 0.5, 1.0, 0.5, 1.0, 0.25, 0.0, 0.25, 0.0, 0.3706, 1.0, 0.25, 0.0, 0.3706, 1.0, 0.3706, 1.0, 0.1464, 0.0, 0.1464, 0.0, 0.25, 1.0, 0.1464, 0.0, 0.25, 1.0, 0.25, 1.0, 0.06699, 0.0, 0.06699, 0.0, 0.1464, 1.0, 0.06699, 0.0, 0.1464, 1.0, 0.1464, 1.0, 0.01704, 0.0, 0.01704, 0.0, 0.06699, 1.0, 0.01704, 0.0, 0.0, 0.0, 0.01704, 1.0, 0.01704, 0.0, 0.06699, 1.0, 0.06699, 1.0, 0.0, 0.0, 0.0, 1.0, 0.01704, 1.0, 0.0, 0.0, 0.01704, 0.0, 0.0, 1.0, 0.01704, 0.0, 0.01704, 1.0, 0.0, 1.0, 0.06699, 0.0, 0.01704, 1.0, 0.01704, 1.0, 0.06699, 0.0, 0.06699, 0.0, 0.01704, 1.0, 0.1464, 0.0, 0.06699, 1.0, 0.06699, 1.0, 0.1464, 0.0, 0.1464, 0.0, 0.06699, 1.0, 0.25, 0.0, 0.1464, 1.0, 0.1464, 1.0, 0.25, 0.0, 0.25, 0.0, 0.1464, 1.0, 0.25, 0.0, 0.3706, 0.0, 0.25, 1.0, 0.3706, 0.0, 0.3706, 1.0, 0.25, 1.0, 0.3706, 0.0, 0.5, 0.0, 0.3706, 1.0, 0.5, 0.0, 0.5, 1.0, 0.3706, 1.0, 0.6294, 0.0, 0.5, 1.0, 0.5, 1.0, 0.6294, 0.0, 0.6294, 0.0, 0.5, 1.0, 0.75, 0.0, 0.6294, 1.0, 0.6294, 1.0, 0.75, 0.0, 0.75, 0.0, 0.6294, 1.0, 0.8536, 0.0, 0.75, 1.0, 0.75, 1.0, 0.8536, 0.0, 0.8536, 0.0, 0.75, 1.0, 0.933, 0.0, 0.8536, 1.0, 0.8536, 1.0, 0.933, 0.0, 0.933, 0.0, 0.8536, 1.0, 0.983, 0.0, 0.933, 1.0, 0.933, 1.0, 0.983, 0.0, 0.983, 0.0, 0.933, 1.0, 1.0, 0.0, 1.0, 0.0, 0.983, 1.0, 1.0, 0.0, 0.983, 1.0, 0.983, 0.8536, 0.1464, 0.75, 0.06699, 0.6294, 0.01704, 0.983, 0.6294, 0.983, 0.3706, 0.933, 0.25, 0.983, 0.6294, 1.0, 0.5, 0.983, 0.3706, 0.75, 0.933, 0.5, 1.0, 0.6294, 0.983, 0.8536, 0.8536, 0.933, 0.75, 0.983, 0.6294, 0.8536, 0.8536, 0.3706, 0.983, 0.5, 1.0, 0.8536, 0.8536, 0.25, 0.933, 0.3706, 0.983, 0.8536, 0.8536, 0.1464, 0.8536, 0.25, 0.933, 0.8536, 0.8536, 0.06699, 0.75, 0.1464, 0.8536, 0.8536, 0.8536, 0.01704, 0.6294, 0.06699, 0.75, 0.8536, 0.8536, 0.0, 0.5, 0.01704, 0.6294, 0.8536, 0.8536, 0.01704, 0.3706, 0.0, 0.5, 0.8536, 0.8536, 0.06699, 0.25, 0.01704, 0.3706, 0.8536, 0.8536, 0.1464, 0.1464, 0.06699, 0.25, 0.8536, 0.8536, 0.25, 0.06699, 0.1464, 0.1464, 0.8536, 0.8536, 0.3706, 0.01704, 0.25, 0.06699, 0.8536, 0.8536, 0.5, 0.0, 0.3706, 0.01704, 0.8536, 0.8536, 0.6294, 0.01704, 0.5, 0.0, 0.8536, 0.8536, 0.933, 0.25, 0.8536, 0.1464, 0.8536, 0.8536, 0.983, 0.6294, 0.933, 0.25, 0.8536, 0.8536, 0.8536, 0.1464, 0.6294, 0.01704, 0.8536, 0.8536, 0.5, 1.0, 0.75, 0.933, 1.0, 0.9866, 1.0, 0.9963, 1.0, 0.9959, 1.0, 0.9871, 1.0, 0.08412, 1.0, 0.1293, 1.0, 0.1272, 1.0, 0.08622, 1.0, 0.724, 1.0, 0.6554, 1.0, 0.6586, 1.0, 0.7208, 1.0, 0.3706, 1.0, 0.25, 1.0, 0.25, 1.0, 0.3706, 1.0, 0.2222, 1.0, 0.1743, 1.0, 0.1845, 1.0, 0.2119, 1.0, 0.05622, 1.0, 0.02781, 1.0, 0.02913, 1.0, 0.0549, 1.0, 0.9722, 1.0, 0.9438, 1.0, 0.9451, 1.0, 0.9709, 1.0, 0.4721, 1.0, 0.3985, 1.0, 0.4019, 1.0, 0.4687, 1.0, 0.003674, 1.0, 0.01336, 1.0, 0.01291, 1.0, 0.004124, 1.0, 0.9963, 1.0, 0.9866, 1.0, 0.9871, 1.0, 0.9959, 1.0, 0.06699, 1.0, 0.01704, 1.0, 0.01704, 1.0, 0.06699, 1.0, 0.6554, 1.0, 0.724, 1.0, 0.7208, 1.0, 0.6586, 1.0, 0.3446, 1.0, 0.276, 1.0, 0.2792, 1.0, 0.3414, 1.0, 0.6015, 1.0, 0.5279, 1.0, 0.5313, 1.0, 0.5981, 1.0, 0.01704, 1.0, 0.0, 1.0, 0.0, 1.0, 0.01704, 1.0, 0.1688, 1.0, 0.2277, 1.0, 0.2249, 1.0, 0.1715, 1.0, 0.1293, 1.0, 0.08412, 1.0, 0.08622, 1.0, 0.1272, 1.0, 0.983, 1.0, 0.933, 1.0, 0.933, 1.0, 0.983, 1.0, 0.5279, 1.0, 0.6015, 1.0, 0.5981, 1.0, 0.5313, 1.0, 0.8707, 1.0, 0.9159, 1.0, 0.9138, 1.0, 0.8728, 1.0, 0.9159, 1.0, 0.8707, 1.0, 0.8728, 1.0, 0.9138, 1.0, 0.276, 1.0, 0.3446, 1.0, 0.3414, 1.0, 0.2792, 1.0, 0.5, 1.0, 0.6294, 1.0, 0.6294, 1.0, 0.5, 1.0, 0.933, 1.0, 0.983, 1.0, 0.983, 1.0, 0.933, 1.0, 0.3985, 1.0, 0.4721, 1.0, 0.4687, 1.0, 0.4019, 1.0, 0.5, 1.0, 0.6294, 1.0, 0.6294, 1.0, 0.5, 1.0, 0.5, 1.0, 0.3706, 1.0, 0.3706, 1.0, 0.5, 1.0, 0.933, 1.0, 0.8536, 1.0, 0.8536, 1.0, 0.933, 1.0, 0.01336, 1.0, 0.003674, 1.0, 0.004124, 1.0, 0.01291, 1.0, 0.06699, 1.0, 0.1464, 1.0, 0.1464, 1.0, 0.06699, 1.0, 0.1464, 1.0, 0.06699, 1.0, 0.06699, 1.0, 0.1464, 1.0, 0.8536, 1.0, 0.75, 1.0, 0.75, 1.0, 0.8536, 1.0, 0.1464, 1.0, 0.25, 1.0, 0.25, 1.0, 0.1464, 1.0, 0.933, 1.0, 0.983, 1.0, 0.983, 1.0, 0.933, 1.0, 0.8312, 1.0, 0.7723, 1.0, 0.7751, 1.0, 0.8285, 1.0, 0.25, 1.0, 0.3706, 1.0, 0.3706, 1.0, 0.25, 1.0, 0.6294, 1.0, 0.75, 1.0, 0.75, 1.0, 0.6294, 1.0, 0.3706, 1.0, 0.5, 1.0, 0.5, 1.0, 0.3706, 1.0, 0.75, 1.0, 0.8536, 1.0, 0.8536, 1.0, 0.75, 1.0, 0.02781, 1.0, 0.05622, 1.0, 0.0549, 1.0, 0.02913, 1.0, 1.0, 1.0, 0.983, 1.0, 0.983, 1.0, 1.0, 1.0, 0.2277, 1.0, 0.1688, 1.0, 0.1715, 1.0, 0.2249, 1.0, 0.01704, 1.0, 0.06699, 1.0, 0.06699, 1.0, 0.01704, 1.0, 0.75, 1.0, 0.6294, 1.0, 0.6294, 1.0, 0.75, 1.0, 0.0, 1.0, 0.01704, 1.0, 0.01704, 1.0, 0.0, 1.0, 0.6294, 1.0, 0.5, 1.0, 0.5, 1.0, 0.6294, 1.0, 0.9438, 1.0, 0.9722, 1.0, 0.9709, 1.0, 0.9451, 1.0, 0.7723, 1.0, 0.8312, 1.0, 0.8285, 1.0, 0.7751, 1.0, 0.7778, 1.0, 0.8257, 1.0, 0.8155, 1.0, 0.7881, 1.0, 0.03047, 1.0, 0.05356, 1.0, 0.04863, 1.0, 0.03539, 1.0, 0.9954, 1.0, 0.9875, 1.0, 0.9892, 1.0, 0.9937, 1.0, 0.3382, 1.0, 0.2824, 1.0, 0.2943, 1.0, 0.3263, 0.7235, 0.1128, 0.6157, 0.06814, 0.5, 0.05291, 0.3843, 0.06814, 0.2765, 0.1128, 0.1839, 0.1839, 0.1128, 0.2765, 0.06814, 0.3843, 0.05291, 0.5, 0.06814, 0.6157, 0.1128, 0.7235, 0.1839, 0.8161, 0.2765, 0.8872, 0.3843, 0.9319, 0.5, 0.9471, 0.6157, 0.9319, 0.7235, 0.8872, 0.8161, 0.8161, 0.8872, 0.7235, 0.9319, 0.6157, 0.9471, 0.5, 0.9319, 0.3843, 0.8872, 0.2765, 0.8161, 0.1839, 1.0, 0.7176, 1.0, 0.6618, 1.0, 0.6737, 1.0, 0.7057, 1.0, 0.004581, 1.0, 0.01246, 1.0, 0.01078, 1.0, 0.006261, 1.0, 0.5946, 1.0, 0.5348, 1.0, 0.5476, 1.0, 0.5818, 1.0, 0.8749, 1.0, 0.9116, 1.0, 0.9038, 1.0, 0.8828, 1.0, 0.9875, 1.0, 0.9954, 1.0, 0.9937, 1.0, 0.9892, 1.0, 0.05356, 1.0, 0.03047, 1.0, 0.03539, 1.0, 0.04863, 1.0, 0.5348, 1.0, 0.5946, 1.0, 0.5818, 1.0, 0.5476, 1.0, 0.4652, 1.0, 0.4054, 1.0, 0.4182, 1.0, 0.4524, 1.0, 0.9116, 1.0, 0.8749, 1.0, 0.8828, 1.0, 0.9038, 1.0, 0.01246, 1.0, 0.004581, 1.0, 0.006261, 1.0, 0.01078, 1.0, 0.08835, 1.0, 0.1251, 1.0, 0.1172, 1.0, 0.09619, 1.0, 0.1251, 1.0, 0.08835, 1.0, 0.09619, 1.0, 0.1172, 1.0, 0.9695, 1.0, 0.9464, 1.0, 0.9514, 1.0, 0.9646, 1.0, 0.1743, 1.0, 0.2222, 1.0, 0.2119, 1.0, 0.1845, 1.0, 0.4054, 1.0, 0.4652, 1.0, 0.4524, 1.0, 0.4182, 1.0, 0.8257, 1.0, 0.7778, 1.0, 0.7881, 1.0, 0.8155, 1.0, 0.2824, 1.0, 0.3382, 1.0, 0.3263, 1.0, 0.2943, 1.0, 0.983, 1.0, 1.0, 1.0, 1.0, 1.0, 0.983, 1.0, 0.8536, 1.0, 0.933, 1.0, 0.933, 1.0, 0.8536, 1.0, 0.9464, 1.0, 0.9695, 1.0, 0.9646, 1.0, 0.9514, 1.0, 0.6618, 1.0, 0.7176, 1.0, 0.7057, 1.0, 0.6737, 1.0, 0.1688, 1.0, 0.1464, 1.0, 0.1293, 1.0, 0.2277, 1.0, 0.276, 1.0, 0.25, 1.0, 0.3446, 1.0, 0.3985, 1.0, 0.3706, 1.0, 0.4721, 1.0, 0.5279, 1.0, 0.5, 1.0, 0.8707, 1.0, 0.8536, 1.0, 0.8312, 1.0, 0.9159, 1.0, 0.9438, 1.0, 0.933, 1.0, 0.003674, 1.0, 0.0, 1.0, 0.003674, 1.0, 0.9438, 1.0, 0.9159, 1.0, 0.933, 1.0, 0.3446, 1.0, 0.3706, 1.0, 0.3985, 1.0, 0.02781, 1.0, 0.01704, 1.0, 0.01336, 1.0, 0.05622, 1.0, 0.08412, 1.0, 0.06699, 1.0, 0.6554, 1.0, 0.6294, 1.0, 0.6015, 1.0, 0.724, 1.0, 0.7723, 1.0, 0.75, 1.0, 0.9866, 1.0, 0.983, 1.0, 0.9722, 1.0, 0.9963, 1.0, 0.9963, 1.0, 1.0, 1.0, 0.9866, 1.0, 0.9722, 1.0, 0.983, 1.0, 0.8536, 1.0, 0.8707, 1.0, 0.8312, 1.0, 0.7723, 1.0, 0.724, 1.0, 0.75, 1.0, 0.6554, 1.0, 0.6015, 1.0, 0.6294, 1.0, 0.5279, 1.0, 0.4721, 1.0, 0.5, 1.0, 0.2277, 1.0, 0.25, 1.0, 0.276, 1.0, 0.1688, 1.0, 0.1293, 1.0, 0.1464, 1.0, 0.06699, 1.0, 0.08412, 1.0, 0.05622, 1.0, 0.02781, 1.0, 0.01336, 1.0, 0.01704, 1.0, 0.1272, 1.0, 0.1251, 1.0, 0.1743, 1.0, 0.1715, 1.0, 0.2249, 1.0, 0.2222, 1.0, 0.2824, 1.0, 0.2792, 1.0, 0.4019, 1.0, 0.3414, 1.0, 0.3382, 1.0, 0.4054, 1.0, 0.5313, 1.0, 0.4687, 1.0, 0.4652, 1.0, 0.5348, 1.0, 0.8285, 1.0, 0.8257, 1.0, 0.8749, 1.0, 0.8728, 1.0, 0.9451, 1.0, 0.9138, 1.0, 0.9116, 1.0, 0.9464, 1.0, 0.004581, 1.0, 0.004581, 1.0, 0.004124, 1.0, 0.004124, 1.0, 0.9451, 1.0, 0.9464, 1.0, 0.9116, 1.0, 0.9138, 1.0, 0.3414, 1.0, 0.4019, 1.0, 0.4054, 1.0, 0.3382, 1.0, 0.01291, 1.0, 0.01246, 1.0, 0.03047, 1.0, 0.02913, 1.0, 0.08622, 1.0, 0.0549, 1.0, 0.05356, 1.0, 0.08835, 1.0, 0.5981, 1.0, 0.5946, 1.0, 0.6618, 1.0, 0.6586, 1.0, 0.7751, 1.0, 0.7208, 1.0, 0.7176, 1.0, 0.7778, 1.0, 0.9709, 1.0, 0.9695, 1.0, 0.9875, 1.0, 0.9871, 1.0, 0.9959, 1.0, 0.9959, 1.0, 0.9954, 1.0, 0.9954, 1.0, 0.9709, 1.0, 0.9871, 1.0, 0.9875, 1.0, 0.9695, 1.0, 0.8728, 1.0, 0.8749, 1.0, 0.8257, 1.0, 0.8285, 1.0, 0.7208, 1.0, 0.7751, 1.0, 0.7778, 1.0, 0.7176, 1.0, 0.6586, 1.0, 0.6618, 1.0, 0.5946, 1.0, 0.5981, 1.0, 0.4687, 1.0, 0.5313, 1.0, 0.5348, 1.0, 0.4652, 1.0, 0.2249, 1.0, 0.2792, 1.0, 0.2824, 1.0, 0.2222, 1.0, 0.1272, 1.0, 0.1715, 1.0, 0.1743, 1.0, 0.1251, 1.0, 0.08622, 1.0, 0.08835, 1.0, 0.05356, 1.0, 0.0549, 1.0, 0.01291, 1.0, 0.02913, 1.0, 0.03047, 1.0, 0.01246, 0.1179, 0.1836, 0.1839, 0.1839, 0.1836, 0.1179, 0.2933, 0.04905, 0.2128, 0.09552, 0.2765, 0.1128, 0.4171, 0.01092, 0.3273, 0.03497, 0.3843, 0.06814, 0.5465, 0.006117, 0.4535, 0.006117, 0.5, 0.05291, 0.8164, 0.1179, 0.8161, 0.1839, 0.8821, 0.1836, 0.9509, 0.2933, 0.9045, 0.2128, 0.8872, 0.2765, 0.006117, 0.5465, 0.05291, 0.5, 0.006117, 0.4535, 0.9509, 0.7067, 0.8872, 0.7235, 0.9045, 0.7872, 0.3273, 0.965, 0.4171, 0.9891, 0.3843, 0.9319, 0.01092, 0.4171, 0.06814, 0.3843, 0.03497, 0.3273, 0.04905, 0.2933, 0.1128, 0.2765, 0.09552, 0.2128, 0.5829, 0.01092, 0.6157, 0.06814, 0.6727, 0.03497, 0.7872, 0.09552, 0.7067, 0.04905, 0.7235, 0.1128, 0.965, 0.3273, 0.9319, 0.3843, 0.9891, 0.4171, 0.9939, 0.5465, 0.9939, 0.4535, 0.9471, 0.5, 0.965, 0.6727, 0.9891, 0.5829, 0.9319, 0.6157, 0.8164, 0.8821, 0.8821, 0.8164, 0.8161, 0.8161, 0.7067, 0.9509, 0.7872, 0.9045, 0.7235, 0.8872, 0.6727, 0.965, 0.6157, 0.9319, 0.5829, 0.9891, 0.4535, 0.9939, 0.5465, 0.9939, 0.5, 0.9471, 0.2933, 0.9509, 0.2765, 0.8872, 0.2128, 0.9045, 0.1179, 0.8164, 0.1836, 0.8821, 0.1839, 0.8161, 0.04905, 0.7067, 0.09552, 0.7872, 0.1128, 0.7235, 0.01092, 0.5829, 0.03497, 0.6727, 0.06814, 0.6157, 1.0, 0.8707, 1.0, 0.9159, 1.0, 0.933, 1.0, 0.8536, 1.0, 0.1688, 1.0, 0.2277, 1.0, 0.25, 1.0, 0.1464, 1.0, 0.276, 1.0, 0.3446, 1.0, 0.3706, 1.0, 0.25, 1.0, 0.3985, 1.0, 0.4721, 1.0, 0.5, 1.0, 0.3706, 1.0, 0.02781, 1.0, 0.05622, 1.0, 0.06699, 1.0, 0.01704, 1.0, 0.6554, 1.0, 0.724, 1.0, 0.75, 1.0, 0.6294, 1.0, 0.8312, 1.0, 0.7723, 1.0, 0.75, 1.0, 0.8536, 1.0, 0.6554, 1.0, 0.6586, 1.0, 0.5981, 1.0, 0.6015, 1.0, 0.6015, 1.0, 0.5279, 1.0, 0.5, 1.0, 0.6294, 1.0, 0.8312, 1.0, 0.8285, 1.0, 0.8728, 1.0, 0.8707, 1.0, 0.9866, 1.0, 0.9963, 1.0, 1.0, 1.0, 0.983, 1.0, 0.3414, 1.0, 0.3446, 1.0, 0.3985, 1.0, 0.4019, 1.0, 0.05622, 1.0, 0.02781, 1.0, 0.01704, 1.0, 0.06699, 1.0, 0.9963, 1.0, 0.9866, 1.0, 0.983, 1.0, 1.0, 1.0, 0.5279, 1.0, 0.5313, 1.0, 0.4687, 1.0, 0.4721, 1.0, 0.7208, 1.0, 0.724, 1.0, 0.7723, 1.0, 0.7751, 1.0, 0.2277, 1.0, 0.1688, 1.0, 0.1464, 1.0, 0.25, 1.0, 0.724, 1.0, 0.6554, 1.0, 0.6294, 1.0, 0.75, 1.0, 0.8285, 1.0, 0.8312, 1.0, 0.8707, 1.0, 0.8728, 1.0, 0.9438, 1.0, 0.9451, 1.0, 0.9138, 1.0, 0.9159, 1.0, 0.1293, 1.0, 0.08412, 1.0, 0.06699, 1.0, 0.1464, 1.0, 0.9709, 1.0, 0.9722, 1.0, 0.9866, 1.0, 0.9871, 1.0, 0.9963, 1.0, 0.9959, 1.0, 0.9959, 1.0, 0.9963, 1.0, 0.7723, 1.0, 0.8312, 1.0, 0.8536, 1.0, 0.75, 1.0, 0.5279, 1.0, 0.6015, 1.0, 0.6294, 1.0, 0.5, 1.0, 0.003674, 1.0, 0.01336, 1.0, 0.01704, 1.0, 0.0, 1.0, 0.9438, 1.0, 0.9722, 1.0, 0.983, 1.0, 0.933, 1.0, 0.08412, 1.0, 0.1293, 1.0, 0.1464, 1.0, 0.06699, 1.0, 0.9159, 1.0, 0.8707, 1.0, 0.8536, 1.0, 0.933, 1.0, 0.4721, 1.0, 0.3985, 1.0, 0.3706, 1.0, 0.5, 1.0, 0.9722, 1.0, 0.9438, 1.0, 0.933, 1.0, 0.983, 1.0, 0.0, 1.0, 0.01704, 1.0, 0.01336, 1.0, 0.003674, 1.0, 0.3446, 1.0, 0.276, 1.0, 0.25, 1.0, 0.3706, 1.0, 0.1688, 1.0, 0.1715, 1.0, 0.1272, 1.0, 0.1293, 1.0, 0.7751, 1.0, 0.7723, 1.0, 0.724, 1.0, 0.7208, 1.0, 0.6015, 1.0, 0.5981, 1.0, 0.6586, 1.0, 0.6554, 1.0, 0.1715, 1.0, 0.1688, 1.0, 0.1293, 1.0, 0.1272, 1.0, 0.01291, 1.0, 0.01336, 1.0, 0.02781, 1.0, 0.02913, 1.0, 0.08412, 1.0, 0.08622, 1.0, 0.0549, 1.0, 0.05622, 1.0, 0.08622, 1.0, 0.08412, 1.0, 0.05622, 1.0, 0.0549, 1.0, 0.01336, 1.0, 0.01291, 1.0, 0.02913, 1.0, 0.02781, 1.0, 0.9871, 1.0, 0.9866, 1.0, 0.9722, 1.0, 0.9709, 1.0, 0.9159, 1.0, 0.9138, 1.0, 0.9451, 1.0, 0.9438, 1.0, 0.5313, 1.0, 0.5279, 1.0, 0.4721, 1.0, 0.4687, 1.0, 0.3446, 1.0, 0.3414, 1.0, 0.4019, 1.0, 0.3985, 1.0, 0.8749, 1.0, 0.9116, 1.0, 0.9138, 1.0, 0.8728, 1.0, 0.1743, 1.0, 0.2222, 1.0, 0.2249, 1.0, 0.1715, 1.0, 0.2824, 1.0, 0.3382, 1.0, 0.3414, 1.0, 0.2792, 1.0, 0.4054, 1.0, 0.4652, 1.0, 0.4687, 1.0, 0.4019, 1.0, 0.03047, 1.0, 0.05356, 1.0, 0.0549, 1.0, 0.02913, 1.0, 0.6618, 1.0, 0.7176, 1.0, 0.7208, 1.0, 0.6586, 1.0, 0.8257, 1.0, 0.7778, 1.0, 0.7751, 1.0, 0.8285, 1.0, 0.03539, 1.0, 0.03047, 1.0, 0.01246, 1.0, 0.01078, 1.0, 0.5946, 1.0, 0.5348, 1.0, 0.5313, 1.0, 0.5981, 1.0, 0.9937, 1.0, 0.9954, 1.0, 0.9954, 1.0, 0.9937, 1.0, 0.9875, 1.0, 0.9954, 1.0, 0.9959, 1.0, 0.9871, 1.0, 0.9695, 1.0, 0.9646, 1.0, 0.9892, 1.0, 0.9875, 1.0, 0.05356, 1.0, 0.03047, 1.0, 0.02913, 1.0, 0.0549, 1.0, 0.9954, 1.0, 0.9875, 1.0, 0.9871, 1.0, 0.9959, 1.0, 0.7778, 1.0, 0.7881, 1.0, 0.7057, 1.0, 0.7176, 1.0, 0.4182, 1.0, 0.4054, 1.0, 0.3382, 1.0, 0.3263, 1.0, 0.2222, 1.0, 0.1743, 1.0, 0.1715, 1.0, 0.2249, 1.0, 0.7176, 1.0, 0.6618, 1.0, 0.6586, 1.0, 0.7208, 1.0, 0.6737, 1.0, 0.6618, 1.0, 0.5946, 1.0, 0.5818, 1.0, 0.4652, 1.0, 0.4524, 1.0, 0.5476, 1.0, 0.5348, 1.0, 0.1251, 1.0, 0.08835, 1.0, 0.08622, 1.0, 0.1272, 1.0, 0.006261, 1.0, 0.004581, 1.0, 0.004581, 1.0, 0.006261, 1.0, 0.03047, 1.0, 0.03539, 1.0, 0.01078, 1.0, 0.01246, 1.0, 0.7778, 1.0, 0.8257, 1.0, 0.8285, 1.0, 0.7751, 1.0, 0.5348, 1.0, 0.5946, 1.0, 0.5981, 1.0, 0.5313, 1.0, 0.004581, 1.0, 0.01246, 1.0, 0.01291, 1.0, 0.004124, 1.0, 0.9464, 1.0, 0.9695, 1.0, 0.9709, 1.0, 0.9451, 1.0, 0.08835, 1.0, 0.1251, 1.0, 0.1272, 1.0, 0.08622, 1.0, 0.9116, 1.0, 0.8749, 1.0, 0.8728, 1.0, 0.9138, 1.0, 0.4652, 1.0, 0.4054, 1.0, 0.4019, 1.0, 0.4687, 1.0, 0.9695, 1.0, 0.9464, 1.0, 0.9451, 1.0, 0.9709, 1.0, 0.004124, 1.0, 0.01291, 1.0, 0.01246, 1.0, 0.004581, 1.0, 0.3382, 1.0, 0.2824, 1.0, 0.2792, 1.0, 0.3414, 1.0, 0.1172, 1.0, 0.1251, 1.0, 0.1743, 1.0, 0.1845, 1.0, 0.2824, 1.0, 0.2943, 1.0, 0.2119, 1.0, 0.2222, 1.0, 0.2943, 1.0, 0.2824, 1.0, 0.2222, 1.0, 0.2119, 1.0, 0.1251, 1.0, 0.1172, 1.0, 0.1845, 1.0, 0.1743, 1.0, 0.7176, 1.0, 0.7057, 1.0, 0.7881, 1.0, 0.7778, 1.0, 0.6618, 1.0, 0.6737, 1.0, 0.5818, 1.0, 0.5946, 1.0, 0.9038, 1.0, 0.9116, 1.0, 0.9464, 1.0, 0.9514, 1.0, 0.9875, 1.0, 0.9892, 1.0, 0.9646, 1.0, 0.9695, 1.0, 0.9514, 1.0, 0.9464, 1.0, 0.9116, 1.0, 0.9038, 1.0, 0.8257, 1.0, 0.8155, 1.0, 0.8828, 1.0, 0.8749, 1.0, 0.3263, 1.0, 0.3382, 1.0, 0.4054, 1.0, 0.4182, 1.0, 0.5348, 1.0, 0.5476, 1.0, 0.4524, 1.0, 0.4652, 1.0, 0.2792, 1.0, 0.276, 1.0, 0.2277, 1.0, 0.2249, 1.0, 0.276, 1.0, 0.2792, 1.0, 0.2249, 1.0, 0.2277, 1.0, 0.004124, 1.0, 0.003674, 1.0, 0.003674, 1.0, 0.004124, 0.8161, 0.1839, 0.8872, 0.2765, 0.9045, 0.2128, 0.8821, 0.1836, 0.1839, 0.1839, 0.2765, 0.1128, 0.2128, 0.09552, 0.1836, 0.1179, 0.2765, 0.1128, 0.3843, 0.06814, 0.3273, 0.03497, 0.2933, 0.04905, 0.3843, 0.06814, 0.5, 0.05291, 0.4535, 0.006117, 0.4171, 0.01092, 0.06814, 0.3843, 0.1128, 0.2765, 0.04905, 0.2933, 0.03497, 0.3273, 0.6157, 0.06814, 0.7235, 0.1128, 0.7067, 0.04905, 0.6727, 0.03497, 0.8161, 0.8161, 0.7235, 0.8872, 0.7872, 0.9045, 0.8164, 0.8821, 0.6157, 0.9319, 0.5, 0.9471, 0.5465, 0.9939, 0.5829, 0.9891, 0.9319, 0.3843, 0.9471, 0.5, 0.9939, 0.4535, 0.9891, 0.4171, 0.1128, 0.7235, 0.06814, 0.6157, 0.03497, 0.6727, 0.04905, 0.7067, 0.9471, 0.5, 0.9319, 0.6157, 0.9891, 0.5829, 0.9939, 0.5465, 0.2765, 0.8872, 0.1839, 0.8161, 0.1836, 0.8821, 0.2128, 0.9045, 0.7235, 0.8872, 0.6157, 0.9319, 0.6727, 0.965, 0.7067, 0.9509, 0.1839, 0.8161, 0.1128, 0.7235, 0.09552, 0.7872, 0.1179, 0.8164, 0.7235, 0.1128, 0.8161, 0.1839, 0.8164, 0.1179, 0.7872, 0.09552, 0.5, 0.05291, 0.6157, 0.06814, 0.5829, 0.01092, 0.5465, 0.006117, 0.05291, 0.5, 0.06814, 0.3843, 0.01092, 0.4171, 0.006117, 0.4535, 0.8872, 0.2765, 0.9319, 0.3843, 0.965, 0.3273, 0.9509, 0.2933, 0.1128, 0.2765, 0.1839, 0.1839, 0.1179, 0.1836, 0.09552, 0.2128, 0.8872, 0.7235, 0.8161, 0.8161, 0.8821, 0.8164, 0.9045, 0.7872, 0.5, 0.9471, 0.3843, 0.9319, 0.4171, 0.9891, 0.4535, 0.9939, 0.9319, 0.6157, 0.8872, 0.7235, 0.9509, 0.7067, 0.965, 0.6727, 0.006117, 0.5465, 0.01092, 0.5829, 0.06814, 0.6157, 0.05291, 0.5, 0.3843, 0.9319, 0.2765, 0.8872, 0.2933, 0.9509, 0.3273, 0.965, 1.0, 0.09619, 1.0, 0.08835, 1.0, 0.05356, 1.0, 0.04863, 1.0, 0.08835, 1.0, 0.09619, 1.0, 0.04863, 1.0, 0.05356, 1.0, 0.8155, 1.0, 0.8257, 1.0, 0.8749, 1.0, 0.8828, 1.0, 0.25, 1.0, 0.1464, 1.0, 0.1464, 1.0, 0.25])
me_shape_7_indexedfaceset_002.materials.append(mat_metal_pins)
me_shape_7_indexedfaceset_002.materials.append(mat_metal_goldpins_1)
me_shape_7_indexedfaceset_002.update()

# ---- objects
ob_shape_7_indexedfaceset = bpy.data.objects.new('SHAPE_7_IndexedFaceSet', me_shape_7_indexedfaceset_002)

# ---- transforms, parenting, visibility, modifiers, constraints
ob_shape_7_indexedfaceset.location = (0.0, 0.0, 0.0)
ob_shape_7_indexedfaceset.scale = (2.54, 2.54, 2.54)
_m = ob_shape_7_indexedfaceset.modifiers.new('Auto Smooth', 'NODES')
_m.node_group = ng_auto_smooth
_gi = [s.identifier for s in ng_auto_smooth.interface.items_tree if s.item_type == 'SOCKET' and s.in_out == 'INPUT']
_m[_gi[1]] = 0.5236  # Angle

# ---- collection membership
col_collection.objects.link(ob_shape_7_indexedfaceset)

# ---- scene / render settings (as saved in the file)
scene.frame_start = 1; scene.frame_end = 250; scene.frame_set(1)
scene.render.engine = 'BLENDER_EEVEE_NEXT'
scene.cycles.sampling_pattern = 'TABULATED_SOBOL'
scene.cycles.use_light_tree = False
scene.eevee.ray_tracing_options.trace_max_roughness = 0.0
scene.view_settings.view_transform = 'Filmic'
bpy.context.view_layer.update()

# ---- added for rendering (the .blend has no active camera and no usable light): camera, sun
cam_auto = bpy.data.cameras.new('AutoCamera')
cam_auto.lens = 50.0
cam_auto.sensor_width = 36.0
cam_auto.clip_end = 1000.0
ob_auto_camera = bpy.data.objects.new('AutoCamera', cam_auto)
scene.collection.objects.link(ob_auto_camera)
ob_auto_camera.location = (12.135, -14.562, 13.2825)
ob_auto_camera.rotation_euler = (1.09748, -7.21219e-08, 0.694738)
scene.camera = ob_auto_camera
light_auto_sun = bpy.data.lights.new('AutoSun', 'SUN')
light_auto_sun.energy = 3.0
light_auto_sun.angle = 0.0523599
ob_auto_sun = bpy.data.objects.new('AutoSun', light_auto_sun)
scene.collection.objects.link(ob_auto_sun)
ob_auto_sun.rotation_euler = (0.872665, 0.174533, 0.523599)
bpy.context.view_layer.update()
